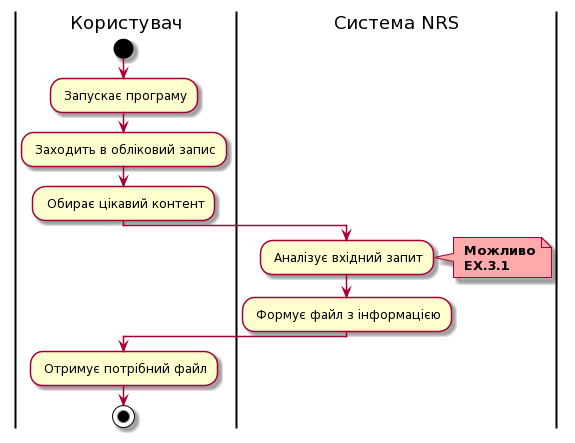

The diagram above was rendered by PlantUML. Its source (embedded in the PNG):
@startuml
|Користувач|
start
: Запускає програму;
: Заходить в обліковий запис;
: Обирає цікавий контент;


|Система NRS|
: Аналізує вхідний запит;
note right #ffaaaa
<b> Можливо
<b> EX.3.1
end note

: Формує файл з інформацією;


|Користувач|
: Отримує потрібний файл;
stop;
@enduml